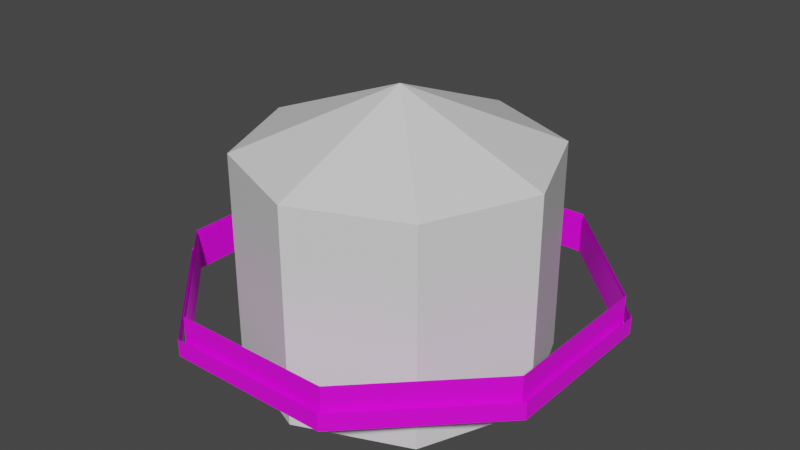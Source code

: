 # Source: skybox.blend  (saved by Blender 2.82.7; exported with 4.5.12 LTS)
import bpy
from mathutils import Matrix  # noqa: F401  (used for matrix-valued properties, if any)

bpy.ops.wm.read_factory_settings(use_empty=True)
scene = bpy.context.scene
scene.name = 'Scene'

# ---- collections
col_skybox = bpy.data.collections.new('Skybox'); scene.collection.children.link(col_skybox)
col_clouds = bpy.data.collections.new('Clouds'); scene.collection.children.link(col_clouds)

# ---- images (referenced by path relative to the original .blend; pixels are not part of the script)
import os
ASSET_DIR = os.environ.get("B2B_ASSET_DIR", "")  # directory of the original .blend (textures are referenced by path, not embedded)
HERE = os.path.dirname(os.path.abspath(__file__))  # packed textures are extracted next to this script under _unpacked/

def load_image(name, relpath, width, height, colorspace="sRGB"):
    """Load a texture the original file referenced (path relative to the .blend, or extracted next to this script)."""
    p = next((c for c in (os.path.join(HERE, relpath), os.path.join(ASSET_DIR, relpath)) if relpath and os.path.exists(c)), "")
    if p:
        img = bpy.data.images.load(p, check_existing=True)
        img.name = name
    else:  # same state as the original file: an image datablock whose file is absent (Cycles renders it pink)
        img = bpy.data.images.new(name, width, height)
        img.source = "FILE"
        img.filepath = "//" + (relpath or name)
    img.colorspace_settings.name = colorspace
    return img
img_nearcloud_png = load_image('nearCloud.png', 'textures/skybox/nearCloud.png', 1024, 1024, 'sRGB')
img_farcloud_png = load_image('farCloud.png', 'textures/skybox/farCloud.png', 1024, 1024, 'sRGB')

# ---- materials (node trees are filled in below, after node groups)
mat_material = bpy.data.materials.new('Material')
mat_material.alpha_threshold = 0.0
mat_material.use_backface_culling = True
mat_material.use_transparent_shadow = False
mat_material.line_color = (0.0, 0.0, 0.0, 1.0)
mat_cloudnearfar = bpy.data.materials.new('CloudNearFar')
mat_cloudnearfar.surface_render_method = 'BLENDED'
mat_cloudnearfar.blend_method = 'BLEND'
mat_cloudnearfar.use_backface_culling = True
mat_cloudnearfar.use_transparent_shadow = False
mat_cloudmiddle = bpy.data.materials.new('CloudMiddle')
mat_cloudmiddle.surface_render_method = 'BLENDED'
mat_cloudmiddle.blend_method = 'BLEND'
mat_cloudmiddle.use_backface_culling = True
mat_cloudmiddle.use_transparent_shadow = False

# ---- node groups
ng_nodegroup = bpy.data.node_groups.new('NodeGroup', 'ShaderNodeTree')
_s = ng_nodegroup.interface.new_socket(name='Vector', in_out='OUTPUT', socket_type='NodeSocketVector')
_s.min_value = 0.0
_s.max_value = 0.0
_s = ng_nodegroup.interface.new_socket(name='Vector', in_out='INPUT', socket_type='NodeSocketVector')
_s.min_value = -1e+04
_s.max_value = 1e+04
_s = ng_nodegroup.interface.new_socket(name='Vector', in_out='INPUT', socket_type='NodeSocketVector')
_s.min_value = -1e+04
_s.max_value = 1e+04
_s = ng_nodegroup.interface.new_socket(name='Vector', in_out='INPUT', socket_type='NodeSocketVector')
_s.min_value = -1e+04
_s.max_value = 1e+04
_s = ng_nodegroup.interface.new_socket(name='Vector', in_out='INPUT', socket_type='NodeSocketVector')
_s.min_value = -1e+04
_s.max_value = 1e+04
_N = ng_nodegroup.nodes; _L = ng_nodegroup.links
n0 = _N.new('ShaderNodeVectorMath'); n0.name = 'Vector Math.001'; n0.location = (243, 709)
n1 = _N.new('NodeGroupOutput'); n1.name = 'Group Output'; n1.location = (662, 663)
n2 = _N.new('ShaderNodeVectorMath'); n2.name = 'Vector Math.002'; n2.location = (466, 707)
n2.operation = 'SUBTRACT'
n3 = _N.new('ShaderNodeVectorMath'); n3.name = 'Vector Math.003'; n3.location = (245, 555)
n3.operation = 'MULTIPLY'
n4 = _N.new('NodeGroupInput'); n4.name = 'Group Input'; n4.location = (-39, 644)
_L.new(n0.outputs[0], n2.inputs[0])
_L.new(n3.outputs[0], n2.inputs[1])
_L.new(n2.outputs[0], n1.inputs[0])
_L.new(n4.outputs[0], n0.inputs[0])
_L.new(n4.outputs[1], n0.inputs[1])
_L.new(n4.outputs[0], n3.inputs[0])
_L.new(n4.outputs[1], n3.inputs[1])
n1.is_active_output = True

# ---- material node trees
mat_material.use_nodes = True; mat_material.node_tree.nodes.clear()
_N = mat_material.node_tree.nodes; _L = mat_material.node_tree.links
n0 = _N.new('ShaderNodeOutputMaterial'); n0.name = 'Material Output'; n0.location = (300, 300)
n1 = _N.new('ShaderNodeBsdfPrincipled'); n1.name = 'Principled BSDF'; n1.location = (10, 300)
n1.distribution = 'GGX'
n1.subsurface_method = 'BURLEY'
n1.inputs[2].default_value = 0.4
n1.inputs[3].default_value = 1.45
n1.inputs[27].default_value = (0.0, 0.0, 0.0, 1.0)
n1.inputs[28].default_value = 1.0
_L.new(n1.outputs[0], n0.inputs[0])
n0.is_active_output = True
mat_cloudnearfar.use_nodes = True; mat_cloudnearfar.node_tree.nodes.clear()
_N = mat_cloudnearfar.node_tree.nodes; _L = mat_cloudnearfar.node_tree.links
n0 = _N.new('ShaderNodeVectorMath'); n0.name = 'Vector Math'; n0.location = (-1158, 296)
n0.inputs[1].default_value = (0.2, -3.725e-09, 0.0)
n1 = _N.new('ShaderNodeTexCoord'); n1.name = 'Texture Coordinate'; n1.location = (-1430, 331)
n2 = _N.new('ShaderNodeTexCoord'); n2.name = 'Texture Coordinate.001'; n2.location = (-1416, 38)
n3 = _N.new('ShaderNodeOutputMaterial'); n3.name = 'Material Output'; n3.location = (591, 427)
n4 = _N.new('ShaderNodeBsdfPrincipled'); n4.name = 'Principled BSDF'; n4.location = (301, 427)
n4.distribution = 'GGX'
n4.subsurface_method = 'BURLEY'
n4.inputs[3].default_value = 1.45
n4.inputs[27].default_value = (0.0, 0.0, 0.0, 1.0)
n4.inputs[28].default_value = 1.0
n5 = _N.new('ShaderNodeGroup'); n5.name = 'Group'; n5.location = (-510, 391)
n5.node_tree = ng_nodegroup
n5.inputs[2].default_value = (0.0, 0.0, 0.0)
n5.inputs[3].default_value = (0.0, 0.0, 0.0)
n6 = _N.new('ShaderNodeTexImage'); n6.name = 'Image Texture'; n6.location = (-936, 345)
n6.image = img_nearcloud_png
n7 = _N.new('ShaderNodeVectorMath'); n7.name = 'Vector Math.001'; n7.location = (-478, 46)
n7.operation = 'MULTIPLY'
n8 = _N.new('ShaderNodeTexImage'); n8.name = 'Image Texture.001'; n8.location = (-939, 53)
n8.image = img_nearcloud_png
_L.new(n4.outputs[0], n3.inputs[0])
_L.new(n1.outputs[2], n0.inputs[0])
_L.new(n0.outputs[0], n6.inputs[0])
_L.new(n2.outputs[2], n8.inputs[0])
_L.new(n6.outputs[0], n5.inputs[0])
_L.new(n5.outputs[0], n4.inputs[0])
_L.new(n8.outputs[0], n5.inputs[1])
_L.new(n6.outputs[1], n7.inputs[0])
_L.new(n8.outputs[1], n7.inputs[1])
_L.new(n7.outputs[0], n4.inputs[4])
n3.is_active_output = True
mat_cloudmiddle.use_nodes = True; mat_cloudmiddle.node_tree.nodes.clear()
_N = mat_cloudmiddle.node_tree.nodes; _L = mat_cloudmiddle.node_tree.links
n0 = _N.new('ShaderNodeVectorMath'); n0.name = 'Vector Math'; n0.location = (-1158, 296)
n0.inputs[1].default_value = (0.2, -3.725e-09, 0.0)
n1 = _N.new('ShaderNodeTexCoord'); n1.name = 'Texture Coordinate'; n1.location = (-1430, 331)
n2 = _N.new('ShaderNodeTexCoord'); n2.name = 'Texture Coordinate.001'; n2.location = (-1416, 38)
n3 = _N.new('ShaderNodeOutputMaterial'); n3.name = 'Material Output'; n3.location = (591, 427)
n4 = _N.new('ShaderNodeBsdfPrincipled'); n4.name = 'Principled BSDF'; n4.location = (301, 427)
n4.distribution = 'GGX'
n4.subsurface_method = 'BURLEY'
n4.inputs[3].default_value = 1.45
n4.inputs[27].default_value = (0.0, 0.0, 0.0, 1.0)
n4.inputs[28].default_value = 1.0
n5 = _N.new('ShaderNodeVectorMath'); n5.name = 'Vector Math.001'; n5.location = (-478, 46)
n5.operation = 'MULTIPLY'
n6 = _N.new('ShaderNodeTexImage'); n6.name = 'Image Texture'; n6.location = (-936, 345)
n6.image = img_farcloud_png
n7 = _N.new('ShaderNodeTexImage'); n7.name = 'Image Texture.001'; n7.location = (-937, 60)
n7.image = img_farcloud_png
n8 = _N.new('ShaderNodeGroup'); n8.name = 'Group'; n8.location = (-510, 391)
n8.node_tree = ng_nodegroup
n8.inputs[2].default_value = (0.0, 0.0, 0.0)
n8.inputs[3].default_value = (0.0, 0.0, 0.0)
_L.new(n4.outputs[0], n3.inputs[0])
_L.new(n1.outputs[2], n0.inputs[0])
_L.new(n0.outputs[0], n6.inputs[0])
_L.new(n2.outputs[2], n7.inputs[0])
_L.new(n6.outputs[0], n8.inputs[0])
_L.new(n7.outputs[0], n8.inputs[1])
_L.new(n6.outputs[1], n5.inputs[0])
_L.new(n7.outputs[1], n5.inputs[1])
_L.new(n5.outputs[0], n4.inputs[4])
_L.new(n8.outputs[0], n4.inputs[0])
n3.is_active_output = True

# ---- world
world_world = bpy.data.worlds.new('World'); scene.world = world_world
world_world.use_nodes = True; world_world.node_tree.nodes.clear()
_N = world_world.node_tree.nodes; _L = world_world.node_tree.links
n0 = _N.new('ShaderNodeOutputWorld'); n0.name = 'World Output'; n0.location = (300, 300)
n1 = _N.new('ShaderNodeBackground'); n1.name = 'Background'; n1.location = (10, 300)
n1.inputs[0].default_value = (0.05088, 0.05088, 0.05088, 1.0)
_L.new(n1.outputs[0], n0.inputs[0])
n0.is_active_output = True
world_world.color = (0.05088, 0.05088, 0.05088)
world_world.use_sun_shadow = False
world_world.sun_shadow_jitter_overblur = 0.0

# ---- meshes
me_sky = bpy.data.meshes.new('Sky')
me_sky.from_pydata([(0.0, 105.4, -43.76), (0.0, 105.4, 105.4), (74.51, 74.51, -43.76), (74.51, 74.51, 105.4), (105.4, -4.606e-06, -43.76), (105.4, -4.606e-06, 105.4), (74.51, -74.51, -43.76), (74.51, -74.51, 105.4), (-9.213e-06, -105.4, -43.76), (-9.213e-06, -105.4, 105.4), (-74.51, -74.51, -43.76), (-74.51, -74.51, 105.4), (-105.4, 1.257e-06, -43.76), (-105.4, 1.257e-06, 105.4), (-74.51, 74.51, -43.76), (-74.51, 74.51, 105.4), (-7.851e-07, 0.0, 147.1)], [], [(0, 2, 3, 1), (2, 4, 5, 3), (4, 6, 7, 5), (6, 8, 9, 7), (8, 10, 11, 9), (10, 12, 13, 11), (3, 16, 1), (12, 14, 15, 13), (14, 0, 1, 15), (0, 14, 12, 10, 8, 6, 4, 2), (1, 16, 15), (11, 16, 9), (15, 16, 13), (5, 16, 3), (9, 16, 7), (7, 16, 5), (13, 16, 11)])
_uv = me_sky.uv_layers.new(name='UVMap')
_uv.uv.foreach_set('vector', [1.0, 0.5, 0.875, 0.5, 0.875, 1.0, 1.0, 1.0, 0.875, 0.5, 0.75, 0.5, 0.75, 1.0, 0.875, 1.0, 0.75, 0.5, 0.625, 0.5, 0.625, 1.0, 0.75, 1.0, 0.625, 0.5, 0.5, 0.5, 0.5, 1.0, 0.625, 1.0, 0.5, 0.5, 0.375, 0.5, 0.375, 1.0, 0.5, 1.0, 0.375, 0.5, 0.25, 0.5, 0.25, 1.0, 0.375, 1.0, 0.875, 1.0, 0.875, 1.0, 1.0, 1.0, 0.25, 0.5, 0.125, 0.5, 0.125, 1.0, 0.25, 1.0, 0.125, 0.5, 0.0, 0.5, 0.0, 1.0, 0.125, 1.0, 0.75, 0.49, 0.5803, 0.4197, 0.51, 0.25, 0.5803, 0.08029, 0.75, 0.01, 0.9197, 0.08029, 0.99, 0.25, 0.9197, 0.4197, 0.0, 1.0, 0.0, 1.0, 0.125, 1.0, 0.375, 1.0, 0.375, 1.0, 0.5, 1.0, 0.125, 1.0, 0.125, 1.0, 0.25, 1.0, 0.75, 1.0, 0.75, 1.0, 0.875, 1.0, 0.5, 1.0, 0.5, 1.0, 0.625, 1.0, 0.625, 1.0, 0.625, 1.0, 0.75, 1.0, 0.25, 1.0, 0.25, 1.0, 0.375, 1.0])
me_sky.materials.append(mat_material)
me_sky.use_remesh_fix_poles = True
me_sky.use_remesh_preserve_attributes = False
me_sky.use_mirror_vertex_groups = False
me_sky.update()
me_nearcloud = bpy.data.meshes.new('NearCloud')
me_nearcloud.from_pydata([(-55.2, 133.3, -3.536), (-55.2, 133.3, 23.11), (55.2, 133.3, -3.536), (55.2, 133.3, 23.11), (133.3, 55.2, -3.536), (133.3, 55.2, 23.11), (133.3, -55.2, -3.536), (133.3, -55.2, 23.11), (55.2, -133.3, -3.536), (55.2, -133.3, 23.11), (-55.2, -133.3, -3.536), (-55.2, -133.3, 23.11), (-133.3, -55.2, -3.536), (-133.3, -55.2, 23.11), (-133.3, 55.2, -3.536), (-133.3, 55.2, 23.11)], [], [(0, 2, 3, 1), (2, 4, 5, 3), (4, 6, 7, 5), (6, 8, 9, 7), (8, 10, 11, 9), (10, 12, 13, 11), (12, 14, 15, 13), (14, 0, 1, 15)])
_uv = me_nearcloud.uv_layers.new(name='UVMap')
_uv.uv.foreach_set('vector', [2.546, 0.0, 2.034, 0.0, 2.034, 1.0, 2.546, 1.0, 2.034, 0.0, 1.523, 0.0, 1.523, 1.0, 2.034, 1.0, 1.523, 0.0, 1.011, 0.0, 1.011, 1.0, 1.523, 1.0, 1.011, 0.0, 0.5, 0.0, 0.5, 1.0, 1.011, 1.0, 0.5, 0.0, -0.01147, 0.0, -0.01147, 1.0, 0.5, 1.0, -0.01147, 0.0, -0.5229, 0.0, -0.5229, 1.0, -0.01147, 1.0, -0.5229, 0.0, -1.034, 0.0, -1.034, 1.0, -0.5229, 1.0, -1.034, 0.0, -1.546, 0.0, -1.546, 1.0, -1.034, 1.0])
me_nearcloud.materials.append(mat_cloudnearfar)
me_nearcloud.use_remesh_fix_poles = True
me_nearcloud.use_remesh_preserve_attributes = False
me_nearcloud.use_mirror_vertex_groups = False
me_nearcloud.update()
me_middlecloud = bpy.data.meshes.new('MiddleCloud')
me_middlecloud.from_pydata([(-55.6, 134.2, -1.221), (-55.6, 134.2, 25.43), (55.6, 134.2, -1.221), (55.6, 134.2, 25.43), (134.2, 55.6, -1.221), (134.2, 55.6, 25.43), (134.2, -55.6, -1.221), (134.2, -55.6, 25.43), (55.6, -134.2, -1.221), (55.6, -134.2, 25.43), (-55.6, -134.2, -1.221), (-55.6, -134.2, 25.43), (-134.2, -55.6, -1.221), (-134.2, -55.6, 25.43), (-134.2, 55.6, -1.221), (-134.2, 55.6, 25.43)], [], [(0, 2, 3, 1), (2, 4, 5, 3), (4, 6, 7, 5), (6, 8, 9, 7), (8, 10, 11, 9), (10, 12, 13, 11), (12, 14, 15, 13), (14, 0, 1, 15)])
_uv = me_middlecloud.uv_layers.new(name='UVMap')
_uv.uv.foreach_set('vector', [2.546, 0.0, 2.034, 0.0, 2.034, 1.0, 2.546, 1.0, 2.034, 0.0, 1.523, 0.0, 1.523, 1.0, 2.034, 1.0, 1.523, 0.0, 1.011, 0.0, 1.011, 1.0, 1.523, 1.0, 1.011, 0.0, 0.5, 0.0, 0.5, 1.0, 1.011, 1.0, 0.5, 0.0, -0.01147, 0.0, -0.01147, 1.0, 0.5, 1.0, -0.01147, 0.0, -0.5229, 0.0, -0.5229, 1.0, -0.01147, 1.0, -0.5229, 0.0, -1.034, 0.0, -1.034, 1.0, -0.5229, 1.0, -1.034, 0.0, -1.546, 0.0, -1.546, 1.0, -1.034, 1.0])
me_middlecloud.materials.append(mat_cloudmiddle)
me_middlecloud.use_remesh_fix_poles = True
me_middlecloud.use_remesh_preserve_attributes = False
me_middlecloud.use_mirror_vertex_groups = False
me_middlecloud.update()
me_farcloud = bpy.data.meshes.new('FarCloud')
me_farcloud.from_pydata([(-57.37, 138.5, -1.344), (-57.37, 138.5, 10.65), (57.37, 138.5, -1.344), (57.37, 138.5, 10.65), (138.5, 57.37, -1.344), (138.5, 57.37, 10.65), (138.5, -57.37, -1.344), (138.5, -57.37, 10.65), (57.37, -138.5, -1.344), (57.37, -138.5, 10.65), (-57.37, -138.5, -1.344), (-57.37, -138.5, 10.65), (-138.5, -57.37, -1.344), (-138.5, -57.37, 10.65), (-138.5, 57.37, -1.344), (-138.5, 57.37, 10.65)], [], [(0, 2, 3, 1), (2, 4, 5, 3), (4, 6, 7, 5), (6, 8, 9, 7), (8, 10, 11, 9), (10, 12, 13, 11), (12, 14, 15, 13), (14, 0, 1, 15)])
_uv = me_farcloud.uv_layers.new(name='UVMap')
_uv.uv.foreach_set('vector', [4.592, 0.0, 3.569, 0.0, 3.569, 1.0, 4.592, 1.0, 3.569, 0.0, 2.546, 0.0, 2.546, 1.0, 3.569, 1.0, 2.546, 0.0, 1.523, 0.0, 1.523, 1.0, 2.546, 1.0, 1.523, 0.0, 0.5, 0.0, 0.5, 1.0, 1.523, 1.0, 0.5, 0.0, -0.5229, 0.0, -0.5229, 1.0, 0.5, 1.0, -0.5229, 0.0, -1.546, 0.0, -1.546, 1.0, -0.5229, 1.0, -1.546, 0.0, -2.569, 0.0, -2.569, 1.0, -1.546, 1.0, -2.569, 0.0, -3.592, 0.0, -3.592, 1.0, -2.569, 1.0])
me_farcloud.materials.append(mat_cloudnearfar)
me_farcloud.use_remesh_fix_poles = True
me_farcloud.use_remesh_preserve_attributes = False
me_farcloud.use_mirror_vertex_groups = False
me_farcloud.update()

# ---- objects
ob_sky = bpy.data.objects.new('Sky', me_sky)
ob_cloudnear = bpy.data.objects.new('CloudNear', me_nearcloud)
ob_cloudmiddle = bpy.data.objects.new('CloudMiddle', me_middlecloud)
ob_cloudfar = bpy.data.objects.new('CloudFar', me_farcloud)

# ---- transforms, parenting, visibility, modifiers, constraints
ob_sky.location = (0.0, 0.0, 0.0)
ob_sky.lineart.crease_threshold = 0.0
ob_cloudnear.location = (0.0, 0.0, 0.0)
ob_cloudnear.lock_scale = (False, False, True)
ob_cloudnear.lineart.crease_threshold = 0.0
ob_cloudmiddle.location = (0.0, 0.0, 0.0)
ob_cloudmiddle.lock_scale = (False, False, True)
ob_cloudmiddle.lineart.crease_threshold = 0.0
ob_cloudfar.location = (0.0, 0.0, 0.0)
ob_cloudfar.lineart.crease_threshold = 0.0

# ---- collection membership
col_skybox.objects.link(ob_sky)
col_clouds.objects.link(ob_cloudnear)
col_clouds.objects.link(ob_cloudmiddle)
col_clouds.objects.link(ob_cloudfar)

# ---- scene / render settings (as saved in the file)
scene.frame_start = 1; scene.frame_end = 250; scene.frame_set(0)
scene.render.engine = 'BLENDER_EEVEE_NEXT'
scene.cycles.use_denoising = False
scene.cycles.samples = 128
scene.cycles.sampling_pattern = 'TABULATED_SOBOL'
scene.cycles.use_adaptive_sampling = False
scene.cycles.use_light_tree = False
scene.view_settings.view_transform = 'Filmic'
bpy.context.view_layer.update()

# ---- added for rendering (the .blend has no active camera and no usable light): camera, sun
cam_auto = bpy.data.cameras.new('AutoCamera')
cam_auto.lens = 50.0
cam_auto.sensor_width = 36.0
cam_auto.clip_end = 7075.49
ob_auto_camera = bpy.data.objects.new('AutoCamera', cam_auto)
scene.collection.objects.link(ob_auto_camera)
ob_auto_camera.location = (403.163, -483.796, 374.209)
ob_auto_camera.rotation_euler = (1.09748, -7.21219e-08, 0.694738)
scene.camera = ob_auto_camera
light_auto_sun = bpy.data.lights.new('AutoSun', 'SUN')
light_auto_sun.energy = 3.0
light_auto_sun.angle = 0.0523599
ob_auto_sun = bpy.data.objects.new('AutoSun', light_auto_sun)
scene.collection.objects.link(ob_auto_sun)
ob_auto_sun.rotation_euler = (0.872665, 0.174533, 0.523599)
bpy.context.view_layer.update()

